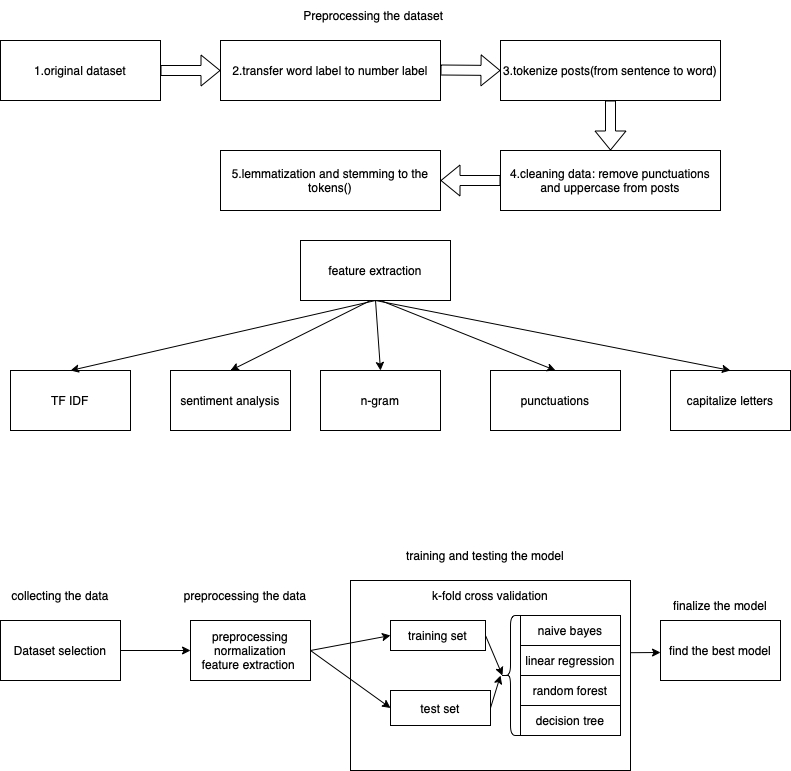

The diagram above was exported from draw.io. Its source (the exported page's mxGraphModel, read from the mxfile embedded in the PNG):
<mxGraphModel dx="805" dy="467" grid="1" gridSize="10" guides="1" tooltips="1" connect="1" arrows="1" fold="1" page="1" pageScale="1" pageWidth="850" pageHeight="1100" math="0" shadow="0">
  <root>
    <mxCell id="0" />
    <mxCell id="1" parent="0" />
    <mxCell id="2bY60XNCtU6kHDdgMsj9-1" value="1.original dataset" style="rounded=0;whiteSpace=wrap;html=1;" parent="1" vertex="1">
      <mxGeometry x="30" y="230" width="160" height="60" as="geometry" />
    </mxCell>
    <mxCell id="2bY60XNCtU6kHDdgMsj9-2" value="" style="shape=flexArrow;endArrow=classic;html=1;rounded=0;exitX=1;exitY=0.5;exitDx=0;exitDy=0;" parent="1" source="2bY60XNCtU6kHDdgMsj9-1" edge="1">
      <mxGeometry width="50" height="50" relative="1" as="geometry">
        <mxPoint x="400" y="320" as="sourcePoint" />
        <mxPoint x="250" y="260" as="targetPoint" />
      </mxGeometry>
    </mxCell>
    <mxCell id="2bY60XNCtU6kHDdgMsj9-3" value="2.transfer word label to number label" style="rounded=0;whiteSpace=wrap;html=1;" parent="1" vertex="1">
      <mxGeometry x="250" y="230" width="220" height="60" as="geometry" />
    </mxCell>
    <mxCell id="2bY60XNCtU6kHDdgMsj9-4" value="3.tokenize posts(from sentence to word)" style="rounded=0;whiteSpace=wrap;html=1;" parent="1" vertex="1">
      <mxGeometry x="530" y="230" width="220" height="60" as="geometry" />
    </mxCell>
    <mxCell id="2bY60XNCtU6kHDdgMsj9-5" value="4.cleaning data: remove punctuations and uppercase from posts" style="rounded=0;whiteSpace=wrap;html=1;" parent="1" vertex="1">
      <mxGeometry x="530" y="340" width="220" height="60" as="geometry" />
    </mxCell>
    <mxCell id="2bY60XNCtU6kHDdgMsj9-6" value="5.lemmatization and stemming to the tokens()" style="rounded=0;whiteSpace=wrap;html=1;" parent="1" vertex="1">
      <mxGeometry x="250" y="340" width="220" height="60" as="geometry" />
    </mxCell>
    <mxCell id="2bY60XNCtU6kHDdgMsj9-8" value="Preprocessing the dataset&amp;nbsp;" style="text;html=1;strokeColor=none;fillColor=none;align=center;verticalAlign=middle;whiteSpace=wrap;rounded=0;" parent="1" vertex="1">
      <mxGeometry x="230" y="190" width="350" height="30" as="geometry" />
    </mxCell>
    <mxCell id="2bY60XNCtU6kHDdgMsj9-9" value="" style="shape=flexArrow;endArrow=classic;html=1;rounded=0;exitX=1;exitY=0.5;exitDx=0;exitDy=0;" parent="1" edge="1">
      <mxGeometry width="50" height="50" relative="1" as="geometry">
        <mxPoint x="470" y="259.5" as="sourcePoint" />
        <mxPoint x="530" y="260" as="targetPoint" />
      </mxGeometry>
    </mxCell>
    <mxCell id="2bY60XNCtU6kHDdgMsj9-10" value="" style="shape=flexArrow;endArrow=classic;html=1;rounded=0;exitX=0.5;exitY=1;exitDx=0;exitDy=0;entryX=0.5;entryY=0;entryDx=0;entryDy=0;" parent="1" source="2bY60XNCtU6kHDdgMsj9-4" target="2bY60XNCtU6kHDdgMsj9-5" edge="1">
      <mxGeometry width="50" height="50" relative="1" as="geometry">
        <mxPoint x="610" y="320" as="sourcePoint" />
        <mxPoint x="670" y="320.5" as="targetPoint" />
      </mxGeometry>
    </mxCell>
    <mxCell id="2bY60XNCtU6kHDdgMsj9-11" value="" style="shape=flexArrow;endArrow=classic;html=1;rounded=0;exitX=0;exitY=0.5;exitDx=0;exitDy=0;entryX=1;entryY=0.5;entryDx=0;entryDy=0;" parent="1" source="2bY60XNCtU6kHDdgMsj9-5" target="2bY60XNCtU6kHDdgMsj9-6" edge="1">
      <mxGeometry width="50" height="50" relative="1" as="geometry">
        <mxPoint x="490" y="279.5" as="sourcePoint" />
        <mxPoint x="550" y="280" as="targetPoint" />
      </mxGeometry>
    </mxCell>
    <mxCell id="2bY60XNCtU6kHDdgMsj9-12" value="feature extraction" style="rounded=0;whiteSpace=wrap;html=1;" parent="1" vertex="1">
      <mxGeometry x="330" y="430" width="150" height="60" as="geometry" />
    </mxCell>
    <mxCell id="2bY60XNCtU6kHDdgMsj9-14" value="TF IDF" style="rounded=0;whiteSpace=wrap;html=1;" parent="1" vertex="1">
      <mxGeometry x="40" y="560" width="120" height="60" as="geometry" />
    </mxCell>
    <mxCell id="2bY60XNCtU6kHDdgMsj9-15" value="sentiment analysis" style="rounded=0;whiteSpace=wrap;html=1;" parent="1" vertex="1">
      <mxGeometry x="200" y="560" width="120" height="60" as="geometry" />
    </mxCell>
    <mxCell id="2bY60XNCtU6kHDdgMsj9-16" value="punctuations" style="rounded=0;whiteSpace=wrap;html=1;" parent="1" vertex="1">
      <mxGeometry x="520" y="560" width="130" height="60" as="geometry" />
    </mxCell>
    <mxCell id="2bY60XNCtU6kHDdgMsj9-17" value="n-gram" style="rounded=0;whiteSpace=wrap;html=1;" parent="1" vertex="1">
      <mxGeometry x="350" y="560" width="120" height="60" as="geometry" />
    </mxCell>
    <mxCell id="2bY60XNCtU6kHDdgMsj9-18" value="" style="endArrow=classic;html=1;rounded=0;entryX=0.5;entryY=0;entryDx=0;entryDy=0;exitX=0.5;exitY=1;exitDx=0;exitDy=0;" parent="1" source="2bY60XNCtU6kHDdgMsj9-12" target="2bY60XNCtU6kHDdgMsj9-14" edge="1">
      <mxGeometry width="50" height="50" relative="1" as="geometry">
        <mxPoint x="400" y="610" as="sourcePoint" />
        <mxPoint x="450" y="560" as="targetPoint" />
      </mxGeometry>
    </mxCell>
    <mxCell id="2bY60XNCtU6kHDdgMsj9-19" value="" style="endArrow=classic;html=1;rounded=0;entryX=0.5;entryY=0;entryDx=0;entryDy=0;" parent="1" target="2bY60XNCtU6kHDdgMsj9-15" edge="1">
      <mxGeometry width="50" height="50" relative="1" as="geometry">
        <mxPoint x="400" y="490" as="sourcePoint" />
        <mxPoint x="450" y="560" as="targetPoint" />
      </mxGeometry>
    </mxCell>
    <mxCell id="2bY60XNCtU6kHDdgMsj9-20" value="" style="endArrow=classic;html=1;rounded=0;entryX=0.5;entryY=0;entryDx=0;entryDy=0;" parent="1" target="2bY60XNCtU6kHDdgMsj9-16" edge="1">
      <mxGeometry width="50" height="50" relative="1" as="geometry">
        <mxPoint x="410" y="490" as="sourcePoint" />
        <mxPoint x="450" y="560" as="targetPoint" />
      </mxGeometry>
    </mxCell>
    <mxCell id="2bY60XNCtU6kHDdgMsj9-21" value="" style="endArrow=classic;html=1;rounded=0;entryX=0.5;entryY=0;entryDx=0;entryDy=0;exitX=0.5;exitY=1;exitDx=0;exitDy=0;" parent="1" source="2bY60XNCtU6kHDdgMsj9-12" target="2bY60XNCtU6kHDdgMsj9-17" edge="1">
      <mxGeometry width="50" height="50" relative="1" as="geometry">
        <mxPoint x="400" y="610" as="sourcePoint" />
        <mxPoint x="450" y="560" as="targetPoint" />
      </mxGeometry>
    </mxCell>
    <mxCell id="2bY60XNCtU6kHDdgMsj9-22" value="capitalize letters" style="rounded=0;whiteSpace=wrap;html=1;" parent="1" vertex="1">
      <mxGeometry x="700" y="560" width="120" height="60" as="geometry" />
    </mxCell>
    <mxCell id="2bY60XNCtU6kHDdgMsj9-23" value="" style="endArrow=classic;html=1;rounded=0;entryX=0.5;entryY=0;entryDx=0;entryDy=0;exitX=0.5;exitY=1;exitDx=0;exitDy=0;" parent="1" source="2bY60XNCtU6kHDdgMsj9-12" target="2bY60XNCtU6kHDdgMsj9-22" edge="1">
      <mxGeometry width="50" height="50" relative="1" as="geometry">
        <mxPoint x="400" y="510" as="sourcePoint" />
        <mxPoint x="450" y="460" as="targetPoint" />
      </mxGeometry>
    </mxCell>
    <mxCell id="s_VlCLv_pcdWAp1xTtNP-1" value="Dataset selection" style="rounded=0;whiteSpace=wrap;html=1;" parent="1" vertex="1">
      <mxGeometry x="30" y="810" width="120" height="60" as="geometry" />
    </mxCell>
    <mxCell id="s_VlCLv_pcdWAp1xTtNP-3" value="preprocessing&lt;br&gt;normalization&lt;br&gt;feature extraction&amp;nbsp;" style="rounded=0;whiteSpace=wrap;html=1;" parent="1" vertex="1">
      <mxGeometry x="220" y="810" width="120" height="60" as="geometry" />
    </mxCell>
    <mxCell id="s_VlCLv_pcdWAp1xTtNP-4" value="" style="rounded=0;whiteSpace=wrap;html=1;" parent="1" vertex="1">
      <mxGeometry x="380" y="770" width="280" height="190" as="geometry" />
    </mxCell>
    <mxCell id="s_VlCLv_pcdWAp1xTtNP-5" value="find the best model" style="rounded=0;whiteSpace=wrap;html=1;" parent="1" vertex="1">
      <mxGeometry x="690" y="810" width="120" height="60" as="geometry" />
    </mxCell>
    <mxCell id="s_VlCLv_pcdWAp1xTtNP-6" value="training set" style="rounded=0;whiteSpace=wrap;html=1;" parent="1" vertex="1">
      <mxGeometry x="420" y="810" width="95" height="30" as="geometry" />
    </mxCell>
    <mxCell id="s_VlCLv_pcdWAp1xTtNP-7" value="test set" style="rounded=0;whiteSpace=wrap;html=1;" parent="1" vertex="1">
      <mxGeometry x="420" y="880" width="100" height="35" as="geometry" />
    </mxCell>
    <mxCell id="s_VlCLv_pcdWAp1xTtNP-8" value="naive bayes" style="rounded=0;whiteSpace=wrap;html=1;" parent="1" vertex="1">
      <mxGeometry x="550" y="805" width="100" height="30" as="geometry" />
    </mxCell>
    <mxCell id="s_VlCLv_pcdWAp1xTtNP-9" value="linear regression" style="rounded=0;whiteSpace=wrap;html=1;" parent="1" vertex="1">
      <mxGeometry x="550" y="835" width="100" height="30" as="geometry" />
    </mxCell>
    <mxCell id="s_VlCLv_pcdWAp1xTtNP-10" value="random forest" style="rounded=0;whiteSpace=wrap;html=1;" parent="1" vertex="1">
      <mxGeometry x="550" y="865" width="100" height="30" as="geometry" />
    </mxCell>
    <mxCell id="s_VlCLv_pcdWAp1xTtNP-11" value="decision tree" style="rounded=0;whiteSpace=wrap;html=1;" parent="1" vertex="1">
      <mxGeometry x="550" y="895" width="100" height="30" as="geometry" />
    </mxCell>
    <mxCell id="s_VlCLv_pcdWAp1xTtNP-12" value="" style="endArrow=classic;html=1;rounded=0;entryX=0;entryY=0.5;entryDx=0;entryDy=0;exitX=1;exitY=0.5;exitDx=0;exitDy=0;" parent="1" source="s_VlCLv_pcdWAp1xTtNP-3" target="s_VlCLv_pcdWAp1xTtNP-6" edge="1">
      <mxGeometry width="50" height="50" relative="1" as="geometry">
        <mxPoint x="250" y="790" as="sourcePoint" />
        <mxPoint x="300" y="740" as="targetPoint" />
      </mxGeometry>
    </mxCell>
    <mxCell id="s_VlCLv_pcdWAp1xTtNP-13" value="" style="endArrow=classic;html=1;rounded=0;entryX=0;entryY=0.5;entryDx=0;entryDy=0;exitX=1;exitY=0.5;exitDx=0;exitDy=0;" parent="1" source="s_VlCLv_pcdWAp1xTtNP-3" target="s_VlCLv_pcdWAp1xTtNP-7" edge="1">
      <mxGeometry width="50" height="50" relative="1" as="geometry">
        <mxPoint x="250" y="790" as="sourcePoint" />
        <mxPoint x="300" y="740" as="targetPoint" />
      </mxGeometry>
    </mxCell>
    <mxCell id="s_VlCLv_pcdWAp1xTtNP-14" value="" style="endArrow=classic;html=1;rounded=0;exitX=1;exitY=0.5;exitDx=0;exitDy=0;entryX=0;entryY=0.5;entryDx=0;entryDy=0;" parent="1" source="s_VlCLv_pcdWAp1xTtNP-1" target="s_VlCLv_pcdWAp1xTtNP-3" edge="1">
      <mxGeometry width="50" height="50" relative="1" as="geometry">
        <mxPoint x="330" y="790" as="sourcePoint" />
        <mxPoint x="380" y="740" as="targetPoint" />
      </mxGeometry>
    </mxCell>
    <mxCell id="s_VlCLv_pcdWAp1xTtNP-16" value="" style="shape=curlyBracket;whiteSpace=wrap;html=1;rounded=1;" parent="1" vertex="1">
      <mxGeometry x="530" y="805" width="20" height="120" as="geometry" />
    </mxCell>
    <mxCell id="s_VlCLv_pcdWAp1xTtNP-18" value="" style="endArrow=classic;html=1;rounded=0;exitX=1;exitY=0.5;exitDx=0;exitDy=0;entryX=0.1;entryY=0.5;entryDx=0;entryDy=0;entryPerimeter=0;" parent="1" source="s_VlCLv_pcdWAp1xTtNP-6" target="s_VlCLv_pcdWAp1xTtNP-16" edge="1">
      <mxGeometry width="50" height="50" relative="1" as="geometry">
        <mxPoint x="525" y="819.9999999999998" as="sourcePoint" />
        <mxPoint x="570" y="755" as="targetPoint" />
      </mxGeometry>
    </mxCell>
    <mxCell id="s_VlCLv_pcdWAp1xTtNP-19" value="" style="endArrow=classic;html=1;rounded=0;exitX=1;exitY=0.5;exitDx=0;exitDy=0;" parent="1" source="s_VlCLv_pcdWAp1xTtNP-7" edge="1">
      <mxGeometry width="50" height="50" relative="1" as="geometry">
        <mxPoint x="530" y="892.4999999999998" as="sourcePoint" />
        <mxPoint x="530" y="865" as="targetPoint" />
      </mxGeometry>
    </mxCell>
    <mxCell id="s_VlCLv_pcdWAp1xTtNP-20" value="" style="endArrow=classic;html=1;rounded=0;exitX=1.001;exitY=0.38;exitDx=0;exitDy=0;exitPerimeter=0;" parent="1" source="s_VlCLv_pcdWAp1xTtNP-4" edge="1">
      <mxGeometry width="50" height="50" relative="1" as="geometry">
        <mxPoint x="430" y="890" as="sourcePoint" />
        <mxPoint x="690" y="842" as="targetPoint" />
      </mxGeometry>
    </mxCell>
    <mxCell id="s_VlCLv_pcdWAp1xTtNP-21" value="k-fold cross validation" style="text;html=1;strokeColor=none;fillColor=none;align=center;verticalAlign=middle;whiteSpace=wrap;rounded=0;" parent="1" vertex="1">
      <mxGeometry x="440" y="770" width="160" height="30" as="geometry" />
    </mxCell>
    <mxCell id="s_VlCLv_pcdWAp1xTtNP-22" value="collecting the data" style="text;html=1;strokeColor=none;fillColor=none;align=center;verticalAlign=middle;whiteSpace=wrap;rounded=0;" parent="1" vertex="1">
      <mxGeometry x="35" y="770" width="110" height="30" as="geometry" />
    </mxCell>
    <mxCell id="s_VlCLv_pcdWAp1xTtNP-23" value="preprocessing the data" style="text;html=1;strokeColor=none;fillColor=none;align=center;verticalAlign=middle;whiteSpace=wrap;rounded=0;" parent="1" vertex="1">
      <mxGeometry x="210" y="770" width="130" height="30" as="geometry" />
    </mxCell>
    <mxCell id="s_VlCLv_pcdWAp1xTtNP-24" value="training and testing the model" style="text;html=1;strokeColor=none;fillColor=none;align=center;verticalAlign=middle;whiteSpace=wrap;rounded=0;" parent="1" vertex="1">
      <mxGeometry x="425" y="730" width="180" height="30" as="geometry" />
    </mxCell>
    <mxCell id="s_VlCLv_pcdWAp1xTtNP-25" value="finalize the model" style="text;html=1;strokeColor=none;fillColor=none;align=center;verticalAlign=middle;whiteSpace=wrap;rounded=0;" parent="1" vertex="1">
      <mxGeometry x="695" y="780" width="110" height="30" as="geometry" />
    </mxCell>
  </root>
</mxGraphModel>